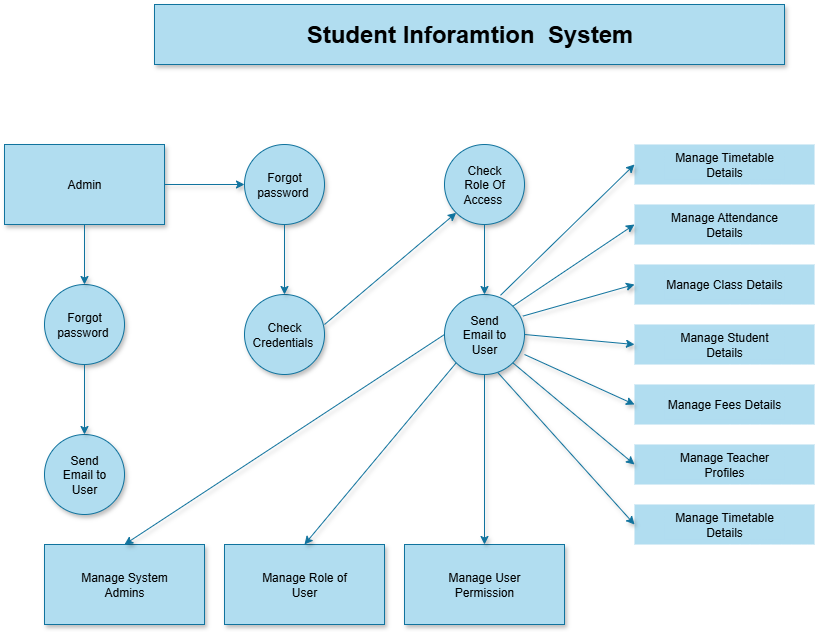

The diagram above was exported from draw.io. Its source (the exported page's mxGraphModel, read from the mxfile embedded in the PNG):
<mxGraphModel dx="1042" dy="1674" grid="1" gridSize="10" guides="1" tooltips="1" connect="1" arrows="1" fold="1" page="1" pageScale="1" pageWidth="850" pageHeight="1100" math="0" shadow="0">
  <root>
    <mxCell id="0" />
    <mxCell id="1" parent="0" />
    <mxCell id="sBQI35-qK9cN9iUVVLuX-1" value="" style="rounded=0;whiteSpace=wrap;html=1;fillColor=#b1ddf0;strokeColor=#10739e;shadow=1;" parent="1" vertex="1">
      <mxGeometry x="190" y="-20" width="630" height="60" as="geometry" />
    </mxCell>
    <mxCell id="sBQI35-qK9cN9iUVVLuX-2" value="&lt;h1&gt;Student Inforamtion&amp;nbsp; System&lt;/h1&gt;" style="text;html=1;align=center;verticalAlign=middle;whiteSpace=wrap;rounded=0;fontStyle=1;fillColor=none;strokeColor=none;labelBorderColor=none;shadow=1;" parent="1" vertex="1">
      <mxGeometry x="327.5" y="-5" width="355" height="30" as="geometry" />
    </mxCell>
    <mxCell id="sBQI35-qK9cN9iUVVLuX-3" value="" style="rounded=0;whiteSpace=wrap;html=1;fillColor=#b1ddf0;strokeColor=#10739e;shadow=1;" parent="1" vertex="1">
      <mxGeometry x="40" y="120" width="160" height="80" as="geometry" />
    </mxCell>
    <mxCell id="sBQI35-qK9cN9iUVVLuX-4" value="Admin" style="text;html=1;align=center;verticalAlign=middle;whiteSpace=wrap;rounded=0;fillColor=none;strokeColor=none;shadow=1;" parent="1" vertex="1">
      <mxGeometry x="90" y="145" width="60" height="30" as="geometry" />
    </mxCell>
    <mxCell id="sBQI35-qK9cN9iUVVLuX-5" value="" style="ellipse;whiteSpace=wrap;html=1;aspect=fixed;fillColor=#b1ddf0;strokeColor=#10739e;shadow=1;" parent="1" vertex="1">
      <mxGeometry x="80" y="260" width="80" height="80" as="geometry" />
    </mxCell>
    <mxCell id="sBQI35-qK9cN9iUVVLuX-6" value="" style="endArrow=classic;html=1;rounded=0;exitX=0.5;exitY=1;exitDx=0;exitDy=0;entryX=0.5;entryY=0;entryDx=0;entryDy=0;fillColor=#b1ddf0;strokeColor=#10739e;shadow=1;" parent="1" source="sBQI35-qK9cN9iUVVLuX-3" target="sBQI35-qK9cN9iUVVLuX-5" edge="1">
      <mxGeometry width="50" height="50" relative="1" as="geometry">
        <mxPoint x="480" y="260" as="sourcePoint" />
        <mxPoint x="530" y="210" as="targetPoint" />
        <Array as="points" />
      </mxGeometry>
    </mxCell>
    <mxCell id="sBQI35-qK9cN9iUVVLuX-7" value="Forgot password&amp;nbsp;" style="text;html=1;align=center;verticalAlign=middle;whiteSpace=wrap;rounded=0;fillColor=none;strokeColor=none;shadow=1;" parent="1" vertex="1">
      <mxGeometry x="90" y="285" width="60" height="30" as="geometry" />
    </mxCell>
    <mxCell id="sBQI35-qK9cN9iUVVLuX-13" value="" style="ellipse;whiteSpace=wrap;html=1;aspect=fixed;fillColor=#b1ddf0;strokeColor=#10739e;shadow=1;" parent="1" vertex="1">
      <mxGeometry x="80" y="410" width="80" height="80" as="geometry" />
    </mxCell>
    <mxCell id="sBQI35-qK9cN9iUVVLuX-14" value="" style="endArrow=classic;html=1;rounded=0;exitX=0.5;exitY=1;exitDx=0;exitDy=0;entryX=0.5;entryY=0;entryDx=0;entryDy=0;fillColor=#b1ddf0;strokeColor=#10739e;shadow=1;" parent="1" source="sBQI35-qK9cN9iUVVLuX-5" target="sBQI35-qK9cN9iUVVLuX-13" edge="1">
      <mxGeometry width="50" height="50" relative="1" as="geometry">
        <mxPoint x="120" y="350" as="sourcePoint" />
        <mxPoint x="530" y="360" as="targetPoint" />
        <Array as="points" />
      </mxGeometry>
    </mxCell>
    <mxCell id="sBQI35-qK9cN9iUVVLuX-15" value="Send Email to User" style="text;html=1;align=center;verticalAlign=middle;whiteSpace=wrap;rounded=0;fillColor=none;strokeColor=none;shadow=1;" parent="1" vertex="1">
      <mxGeometry x="90" y="435" width="60" height="30" as="geometry" />
    </mxCell>
    <mxCell id="sBQI35-qK9cN9iUVVLuX-16" value="" style="endArrow=classic;html=1;rounded=0;exitX=1;exitY=0.5;exitDx=0;exitDy=0;fillColor=#b1ddf0;strokeColor=#10739e;shadow=1;" parent="1" source="sBQI35-qK9cN9iUVVLuX-3" edge="1">
      <mxGeometry width="50" height="50" relative="1" as="geometry">
        <mxPoint x="260" y="180" as="sourcePoint" />
        <mxPoint x="280" y="160" as="targetPoint" />
        <Array as="points" />
      </mxGeometry>
    </mxCell>
    <mxCell id="sBQI35-qK9cN9iUVVLuX-17" value="" style="ellipse;whiteSpace=wrap;html=1;aspect=fixed;fillColor=#b1ddf0;strokeColor=#10739e;shadow=1;" parent="1" vertex="1">
      <mxGeometry x="280" y="120" width="80" height="80" as="geometry" />
    </mxCell>
    <mxCell id="sBQI35-qK9cN9iUVVLuX-18" value="Forgot password&amp;nbsp;" style="text;html=1;align=center;verticalAlign=middle;whiteSpace=wrap;rounded=0;fillColor=none;strokeColor=none;shadow=1;" parent="1" vertex="1">
      <mxGeometry x="290" y="145" width="60" height="30" as="geometry" />
    </mxCell>
    <mxCell id="sBQI35-qK9cN9iUVVLuX-22" value="" style="ellipse;whiteSpace=wrap;html=1;aspect=fixed;fillColor=#b1ddf0;strokeColor=#10739e;shadow=1;" parent="1" vertex="1">
      <mxGeometry x="280" y="270" width="80" height="80" as="geometry" />
    </mxCell>
    <mxCell id="sBQI35-qK9cN9iUVVLuX-23" value="" style="endArrow=classic;html=1;rounded=0;exitX=0.5;exitY=1;exitDx=0;exitDy=0;entryX=0.5;entryY=0;entryDx=0;entryDy=0;fillColor=#b1ddf0;strokeColor=#10739e;shadow=1;" parent="1" target="sBQI35-qK9cN9iUVVLuX-22" edge="1">
      <mxGeometry width="50" height="50" relative="1" as="geometry">
        <mxPoint x="320" y="200" as="sourcePoint" />
        <mxPoint x="730" y="220" as="targetPoint" />
        <Array as="points" />
      </mxGeometry>
    </mxCell>
    <mxCell id="sBQI35-qK9cN9iUVVLuX-24" value="Check Credentials&amp;nbsp;" style="text;html=1;align=center;verticalAlign=middle;whiteSpace=wrap;rounded=0;fillColor=none;strokeColor=none;shadow=1;" parent="1" vertex="1">
      <mxGeometry x="290" y="295" width="60" height="30" as="geometry" />
    </mxCell>
    <mxCell id="sBQI35-qK9cN9iUVVLuX-25" value="" style="ellipse;whiteSpace=wrap;html=1;aspect=fixed;fillColor=#b1ddf0;strokeColor=#10739e;shadow=1;" parent="1" vertex="1">
      <mxGeometry x="480" y="120" width="80" height="80" as="geometry" />
    </mxCell>
    <mxCell id="sBQI35-qK9cN9iUVVLuX-26" value="Check Role Of Access&amp;nbsp;" style="text;html=1;align=center;verticalAlign=middle;whiteSpace=wrap;rounded=0;fillColor=none;strokeColor=none;shadow=1;" parent="1" vertex="1">
      <mxGeometry x="490" y="145" width="60" height="30" as="geometry" />
    </mxCell>
    <mxCell id="sBQI35-qK9cN9iUVVLuX-28" value="" style="endArrow=classic;html=1;rounded=0;entryX=0;entryY=1;entryDx=0;entryDy=0;fillColor=#b1ddf0;strokeColor=#10739e;shadow=1;" parent="1" target="sBQI35-qK9cN9iUVVLuX-25" edge="1">
      <mxGeometry width="50" height="50" relative="1" as="geometry">
        <mxPoint x="360" y="300" as="sourcePoint" />
        <mxPoint x="440" y="270" as="targetPoint" />
        <Array as="points" />
      </mxGeometry>
    </mxCell>
    <mxCell id="sBQI35-qK9cN9iUVVLuX-29" value="" style="ellipse;whiteSpace=wrap;html=1;aspect=fixed;fillColor=#b1ddf0;strokeColor=#10739e;shadow=1;" parent="1" vertex="1">
      <mxGeometry x="480" y="270" width="80" height="80" as="geometry" />
    </mxCell>
    <mxCell id="sBQI35-qK9cN9iUVVLuX-30" value="" style="endArrow=classic;html=1;rounded=0;exitX=0.5;exitY=1;exitDx=0;exitDy=0;entryX=0.5;entryY=0;entryDx=0;entryDy=0;fillColor=#b1ddf0;strokeColor=#10739e;shadow=1;" parent="1" target="sBQI35-qK9cN9iUVVLuX-29" edge="1">
      <mxGeometry width="50" height="50" relative="1" as="geometry">
        <mxPoint x="520" y="200" as="sourcePoint" />
        <mxPoint x="930" y="220" as="targetPoint" />
        <Array as="points" />
      </mxGeometry>
    </mxCell>
    <mxCell id="sBQI35-qK9cN9iUVVLuX-31" value="Send Email to User" style="text;html=1;align=center;verticalAlign=middle;whiteSpace=wrap;rounded=0;fillColor=none;strokeColor=none;shadow=1;" parent="1" vertex="1">
      <mxGeometry x="490" y="295" width="60" height="30" as="geometry" />
    </mxCell>
    <mxCell id="sBQI35-qK9cN9iUVVLuX-32" value="" style="rounded=0;whiteSpace=wrap;html=1;fillColor=#b1ddf0;strokeColor=#10739e;shadow=1;" parent="1" vertex="1">
      <mxGeometry x="80" y="520" width="160" height="80" as="geometry" />
    </mxCell>
    <mxCell id="sBQI35-qK9cN9iUVVLuX-33" value="Manage System Admins" style="text;html=1;align=center;verticalAlign=middle;whiteSpace=wrap;rounded=0;fillColor=none;strokeColor=none;shadow=1;" parent="1" vertex="1">
      <mxGeometry x="115" y="545" width="90" height="30" as="geometry" />
    </mxCell>
    <mxCell id="sBQI35-qK9cN9iUVVLuX-34" value="" style="rounded=0;whiteSpace=wrap;html=1;fillColor=#b1ddf0;strokeColor=#10739e;shadow=1;" parent="1" vertex="1">
      <mxGeometry x="260" y="520" width="160" height="80" as="geometry" />
    </mxCell>
    <mxCell id="sBQI35-qK9cN9iUVVLuX-35" value="Manage Role of User" style="text;html=1;align=center;verticalAlign=middle;whiteSpace=wrap;rounded=0;fillColor=none;strokeColor=none;shadow=1;" parent="1" vertex="1">
      <mxGeometry x="295" y="545" width="90" height="30" as="geometry" />
    </mxCell>
    <mxCell id="sBQI35-qK9cN9iUVVLuX-36" value="" style="rounded=0;whiteSpace=wrap;html=1;fillColor=#b1ddf0;strokeColor=#10739e;shadow=1;" parent="1" vertex="1">
      <mxGeometry x="440" y="520" width="160" height="80" as="geometry" />
    </mxCell>
    <mxCell id="sBQI35-qK9cN9iUVVLuX-37" value="Manage User Permission" style="text;html=1;align=center;verticalAlign=middle;whiteSpace=wrap;rounded=0;fillColor=none;strokeColor=none;shadow=1;" parent="1" vertex="1">
      <mxGeometry x="475" y="545" width="90" height="30" as="geometry" />
    </mxCell>
    <mxCell id="sBQI35-qK9cN9iUVVLuX-38" value="" style="endArrow=classic;html=1;rounded=0;entryX=0.5;entryY=0;entryDx=0;entryDy=0;exitX=0;exitY=0.5;exitDx=0;exitDy=0;fillColor=#b1ddf0;strokeColor=#10739e;shadow=1;" parent="1" source="sBQI35-qK9cN9iUVVLuX-29" target="sBQI35-qK9cN9iUVVLuX-32" edge="1">
      <mxGeometry width="50" height="50" relative="1" as="geometry">
        <mxPoint x="230" y="506" as="sourcePoint" />
        <mxPoint x="362" y="394" as="targetPoint" />
        <Array as="points" />
      </mxGeometry>
    </mxCell>
    <mxCell id="sBQI35-qK9cN9iUVVLuX-39" value="" style="endArrow=classic;html=1;rounded=0;entryX=0.5;entryY=0;entryDx=0;entryDy=0;exitX=0;exitY=1;exitDx=0;exitDy=0;fillColor=#b1ddf0;strokeColor=#10739e;shadow=1;" parent="1" source="sBQI35-qK9cN9iUVVLuX-29" target="sBQI35-qK9cN9iUVVLuX-34" edge="1">
      <mxGeometry width="50" height="50" relative="1" as="geometry">
        <mxPoint x="500" y="345" as="sourcePoint" />
        <mxPoint x="180" y="555" as="targetPoint" />
        <Array as="points" />
      </mxGeometry>
    </mxCell>
    <mxCell id="sBQI35-qK9cN9iUVVLuX-40" value="" style="endArrow=classic;html=1;rounded=0;entryX=0.5;entryY=0;entryDx=0;entryDy=0;exitX=0.5;exitY=1;exitDx=0;exitDy=0;fillColor=#b1ddf0;strokeColor=#10739e;shadow=1;" parent="1" source="sBQI35-qK9cN9iUVVLuX-29" target="sBQI35-qK9cN9iUVVLuX-36" edge="1">
      <mxGeometry width="50" height="50" relative="1" as="geometry">
        <mxPoint x="612" y="360" as="sourcePoint" />
        <mxPoint x="460" y="542" as="targetPoint" />
        <Array as="points" />
      </mxGeometry>
    </mxCell>
    <mxCell id="kz7F9lDliPpAqaSwBEgw-1" value="" style="rounded=0;whiteSpace=wrap;html=1;fillColor=#b1ddf0;strokeColor=none;" parent="1" vertex="1">
      <mxGeometry x="670" y="120" width="180" height="40" as="geometry" />
    </mxCell>
    <mxCell id="kz7F9lDliPpAqaSwBEgw-7" value="" style="rounded=0;whiteSpace=wrap;html=1;fillColor=#b1ddf0;strokeColor=none;" parent="1" vertex="1">
      <mxGeometry x="670" y="180" width="180" height="40" as="geometry" />
    </mxCell>
    <mxCell id="kz7F9lDliPpAqaSwBEgw-8" value="" style="rounded=0;whiteSpace=wrap;html=1;fillColor=#b1ddf0;strokeColor=none;" parent="1" vertex="1">
      <mxGeometry x="670" y="300" width="180" height="40" as="geometry" />
    </mxCell>
    <mxCell id="kz7F9lDliPpAqaSwBEgw-9" value="" style="rounded=0;whiteSpace=wrap;html=1;fillColor=#b1ddf0;strokeColor=none;" parent="1" vertex="1">
      <mxGeometry x="670" y="360" width="180" height="40" as="geometry" />
    </mxCell>
    <mxCell id="kz7F9lDliPpAqaSwBEgw-10" value="" style="rounded=0;whiteSpace=wrap;html=1;fillColor=#b1ddf0;strokeColor=none;" parent="1" vertex="1">
      <mxGeometry x="670" y="420" width="180" height="40" as="geometry" />
    </mxCell>
    <mxCell id="kz7F9lDliPpAqaSwBEgw-11" value="" style="rounded=0;whiteSpace=wrap;html=1;fillColor=#b1ddf0;strokeColor=none;" parent="1" vertex="1">
      <mxGeometry x="670" y="240" width="180" height="40" as="geometry" />
    </mxCell>
    <mxCell id="kz7F9lDliPpAqaSwBEgw-14" value="" style="rounded=0;whiteSpace=wrap;html=1;fillColor=#b1ddf0;strokeColor=none;" parent="1" vertex="1">
      <mxGeometry x="670" y="480" width="180" height="40" as="geometry" />
    </mxCell>
    <mxCell id="kz7F9lDliPpAqaSwBEgw-15" value="" style="endArrow=classic;html=1;rounded=0;exitX=0.7;exitY=0.01;exitDx=0;exitDy=0;entryX=0;entryY=0.5;entryDx=0;entryDy=0;fillColor=#b1ddf0;strokeColor=#10739e;shadow=1;exitPerimeter=0;" parent="1" source="sBQI35-qK9cN9iUVVLuX-29" target="kz7F9lDliPpAqaSwBEgw-1" edge="1">
      <mxGeometry width="50" height="50" relative="1" as="geometry">
        <mxPoint x="570" y="210" as="sourcePoint" />
        <mxPoint x="570" y="280" as="targetPoint" />
        <Array as="points" />
      </mxGeometry>
    </mxCell>
    <mxCell id="kz7F9lDliPpAqaSwBEgw-16" value="" style="endArrow=classic;html=1;rounded=0;exitX=1;exitY=0;exitDx=0;exitDy=0;entryX=0;entryY=0.5;entryDx=0;entryDy=0;fillColor=#b1ddf0;strokeColor=#10739e;shadow=1;" parent="1" source="sBQI35-qK9cN9iUVVLuX-29" target="kz7F9lDliPpAqaSwBEgw-7" edge="1">
      <mxGeometry width="50" height="50" relative="1" as="geometry">
        <mxPoint x="570" y="240" as="sourcePoint" />
        <mxPoint x="570" y="310" as="targetPoint" />
        <Array as="points" />
      </mxGeometry>
    </mxCell>
    <mxCell id="kz7F9lDliPpAqaSwBEgw-17" value="" style="endArrow=classic;html=1;rounded=0;exitX=0.98;exitY=0.27;exitDx=0;exitDy=0;entryX=0;entryY=0.5;entryDx=0;entryDy=0;fillColor=#b1ddf0;strokeColor=#10739e;shadow=1;exitPerimeter=0;" parent="1" source="sBQI35-qK9cN9iUVVLuX-29" target="kz7F9lDliPpAqaSwBEgw-11" edge="1">
      <mxGeometry width="50" height="50" relative="1" as="geometry">
        <mxPoint x="580" y="270" as="sourcePoint" />
        <mxPoint x="580" y="340" as="targetPoint" />
        <Array as="points" />
      </mxGeometry>
    </mxCell>
    <mxCell id="kz7F9lDliPpAqaSwBEgw-18" value="" style="endArrow=classic;html=1;rounded=0;exitX=1;exitY=0.5;exitDx=0;exitDy=0;entryX=0;entryY=0.5;entryDx=0;entryDy=0;fillColor=#b1ddf0;strokeColor=#10739e;shadow=1;" parent="1" source="sBQI35-qK9cN9iUVVLuX-29" target="kz7F9lDliPpAqaSwBEgw-8" edge="1">
      <mxGeometry width="50" height="50" relative="1" as="geometry">
        <mxPoint x="610" y="290" as="sourcePoint" />
        <mxPoint x="610" y="360" as="targetPoint" />
        <Array as="points" />
      </mxGeometry>
    </mxCell>
    <mxCell id="kz7F9lDliPpAqaSwBEgw-19" value="" style="endArrow=classic;html=1;rounded=0;exitX=0.5;exitY=1;exitDx=0;exitDy=0;entryX=0;entryY=0.5;entryDx=0;entryDy=0;fillColor=#b1ddf0;strokeColor=#10739e;shadow=1;" parent="1" target="kz7F9lDliPpAqaSwBEgw-9" edge="1">
      <mxGeometry width="50" height="50" relative="1" as="geometry">
        <mxPoint x="560" y="330" as="sourcePoint" />
        <mxPoint x="560" y="400" as="targetPoint" />
        <Array as="points" />
      </mxGeometry>
    </mxCell>
    <mxCell id="kz7F9lDliPpAqaSwBEgw-20" value="" style="endArrow=classic;html=1;rounded=0;exitX=1;exitY=1;exitDx=0;exitDy=0;entryX=0;entryY=0.5;entryDx=0;entryDy=0;fillColor=#b1ddf0;strokeColor=#10739e;shadow=1;" parent="1" source="sBQI35-qK9cN9iUVVLuX-29" target="kz7F9lDliPpAqaSwBEgw-10" edge="1">
      <mxGeometry width="50" height="50" relative="1" as="geometry">
        <mxPoint x="630" y="400" as="sourcePoint" />
        <mxPoint x="630" y="470" as="targetPoint" />
        <Array as="points" />
      </mxGeometry>
    </mxCell>
    <mxCell id="kz7F9lDliPpAqaSwBEgw-21" value="" style="endArrow=classic;html=1;rounded=0;exitX=0.67;exitY=0.98;exitDx=0;exitDy=0;entryX=0;entryY=0.5;entryDx=0;entryDy=0;fillColor=#b1ddf0;strokeColor=#10739e;shadow=1;exitPerimeter=0;" parent="1" source="sBQI35-qK9cN9iUVVLuX-29" target="kz7F9lDliPpAqaSwBEgw-14" edge="1">
      <mxGeometry width="50" height="50" relative="1" as="geometry">
        <mxPoint x="600" y="420" as="sourcePoint" />
        <mxPoint x="600" y="490" as="targetPoint" />
        <Array as="points" />
      </mxGeometry>
    </mxCell>
    <mxCell id="kz7F9lDliPpAqaSwBEgw-22" value="Manage Timetable Details" style="text;html=1;align=center;verticalAlign=middle;whiteSpace=wrap;rounded=0;fillColor=#b1ddf0;strokeColor=none;" parent="1" vertex="1">
      <mxGeometry x="700" y="125" width="120" height="30" as="geometry" />
    </mxCell>
    <mxCell id="kz7F9lDliPpAqaSwBEgw-23" value="Manage Attendance Details" style="text;html=1;align=center;verticalAlign=middle;whiteSpace=wrap;rounded=0;" parent="1" vertex="1">
      <mxGeometry x="700" y="185" width="120" height="30" as="geometry" />
    </mxCell>
    <mxCell id="kz7F9lDliPpAqaSwBEgw-24" value="Manage Class Details" style="text;html=1;align=center;verticalAlign=middle;whiteSpace=wrap;rounded=0;fillColor=#b1ddf0;strokeColor=none;" parent="1" vertex="1">
      <mxGeometry x="700" y="245" width="120" height="30" as="geometry" />
    </mxCell>
    <mxCell id="kz7F9lDliPpAqaSwBEgw-25" value="Manage Student Details" style="text;html=1;align=center;verticalAlign=middle;whiteSpace=wrap;rounded=0;fillColor=#b1ddf0;strokeColor=none;" parent="1" vertex="1">
      <mxGeometry x="700" y="305" width="120" height="30" as="geometry" />
    </mxCell>
    <mxCell id="kz7F9lDliPpAqaSwBEgw-26" value="Manage Fees Details" style="text;html=1;align=center;verticalAlign=middle;whiteSpace=wrap;rounded=0;fillColor=#b1ddf0;strokeColor=none;" parent="1" vertex="1">
      <mxGeometry x="700" y="365" width="120" height="30" as="geometry" />
    </mxCell>
    <mxCell id="kz7F9lDliPpAqaSwBEgw-27" value="Manage Teacher Profiles" style="text;html=1;align=center;verticalAlign=middle;whiteSpace=wrap;rounded=0;fillColor=#b1ddf0;strokeColor=none;" parent="1" vertex="1">
      <mxGeometry x="700" y="425" width="120" height="30" as="geometry" />
    </mxCell>
    <mxCell id="kz7F9lDliPpAqaSwBEgw-28" value="Manage Timetable Details" style="text;html=1;align=center;verticalAlign=middle;whiteSpace=wrap;rounded=0;fillColor=#b1ddf0;strokeColor=none;" parent="1" vertex="1">
      <mxGeometry x="700" y="485" width="120" height="30" as="geometry" />
    </mxCell>
  </root>
</mxGraphModel>